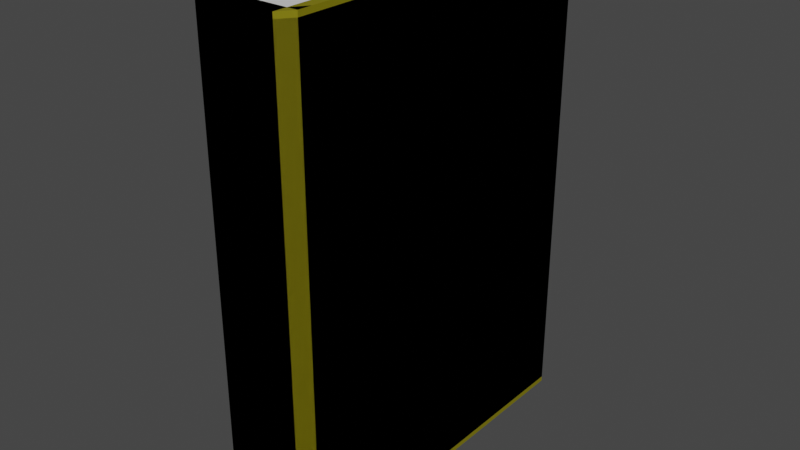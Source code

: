 # Source: yellow_book.blend  (saved by Blender 3.5.10; exported with 4.5.12 LTS)
import bpy
from mathutils import Matrix  # noqa: F401  (used for matrix-valued properties, if any)

bpy.ops.wm.read_factory_settings(use_empty=True)
scene = bpy.context.scene
scene.name = 'Scene'

# ---- collections
col_collection = bpy.data.collections.new('Collection'); scene.collection.children.link(col_collection)

# ---- materials (node trees are filled in below, after node groups)
mat_material_001 = bpy.data.materials.new('Material.001')
mat_material_001.use_transparent_shadow = False
mat_material_002 = bpy.data.materials.new('Material.002')
mat_material_002.use_transparent_shadow = False

# ---- material node trees
mat_material_001.use_nodes = True; mat_material_001.node_tree.nodes.clear()
_N = mat_material_001.node_tree.nodes; _L = mat_material_001.node_tree.links
n0 = _N.new('ShaderNodeBsdfPrincipled'); n0.name = 'Principled BSDF'; n0.location = (10, 300)
n0.distribution = 'GGX'
n0.subsurface_method = 'RANDOM_WALK_SKIN'
n0.inputs[0].default_value = (0.2266, 0.1989, 0.0, 1.0)
n0.inputs[3].default_value = 1.45
n0.inputs[27].default_value = (0.0, 0.0, 0.0, 1.0)
n0.inputs[28].default_value = 1.0
n1 = _N.new('ShaderNodeOutputMaterial'); n1.name = 'Material Output'; n1.location = (300, 300)
_L.new(n0.outputs[0], n1.inputs[0])
n1.is_active_output = True
mat_material_002.use_nodes = True; mat_material_002.node_tree.nodes.clear()
_N = mat_material_002.node_tree.nodes; _L = mat_material_002.node_tree.links
n0 = _N.new('ShaderNodeBsdfPrincipled'); n0.name = 'Principled BSDF'; n0.location = (10, 300)
n0.distribution = 'GGX'
n0.subsurface_method = 'RANDOM_WALK_SKIN'
n0.inputs[3].default_value = 1.45
n0.inputs[27].default_value = (0.0, 0.0, 0.0, 1.0)
n0.inputs[28].default_value = 1.0
n1 = _N.new('ShaderNodeOutputMaterial'); n1.name = 'Material Output'; n1.location = (300, 300)
_L.new(n0.outputs[0], n1.inputs[0])
n1.is_active_output = True

# ---- world
world_world = bpy.data.worlds.new('World'); scene.world = world_world
world_world.use_nodes = True; world_world.node_tree.nodes.clear()
_N = world_world.node_tree.nodes; _L = world_world.node_tree.links
n0 = _N.new('ShaderNodeOutputWorld'); n0.name = 'World Output'; n0.location = (300, 300)
n1 = _N.new('ShaderNodeBackground'); n1.name = 'Background'; n1.location = (10, 300)
n1.inputs[0].default_value = (0.05088, 0.05088, 0.05088, 1.0)
_L.new(n1.outputs[0], n0.inputs[0])
n0.is_active_output = True
world_world.color = (0.05088, 0.05088, 0.05088)
world_world.use_sun_shadow = False
world_world.sun_shadow_jitter_overblur = 0.0

# ---- meshes
me_cube_001 = bpy.data.meshes.new('Cube.001')
me_cube_001.from_pydata([(-1.0, -1.0, -1.0), (-1.0, -1.0, 1.0), (-1.0, 1.0, -1.0), (-1.0, 1.0, 1.0), (1.0, -1.0, -1.0), (1.0, -1.0, 1.0), (1.0, 1.0, -1.0), (1.0, 1.0, 1.0), (-1.0, -1.08, -1.0), (-1.0, -1.08, 1.0), (1.0, -1.08, 1.0), (1.0, -1.08, -1.0), (-1.258, 1.0, -1.0), (-1.258, -1.0, -1.0), (-1.258, -1.0, 1.0), (-1.258, 1.0, 1.0), (-1.0, -1.0, -1.0), (-1.0, -1.0, 1.0), (-1.0, -1.0, 1.0), (-1.0, -1.08, -1.0), (-1.0, -1.08, 1.0), (-1.255, -0.9193, 1.0), (-1.255, -0.9996, -1.0), (-1.255, -0.9996, 1.0), (-1.0, -1.0, 1.022), (-1.0, 1.0, 1.022), (1.0, -1.0, 1.022), (1.0, -1.08, 1.022), (-1.0, -1.08, 1.022), (-1.258, -1.0, 1.022), (-1.258, 1.0, 1.022), (-1.0, -1.0, 1.022), (-1.0, -1.08, 1.022), (-1.255, -0.9193, 1.022), (-1.255, -0.9996, 1.022), (-1.0, 1.037, 1.0), (-1.0, 1.037, -1.0), (-1.258, 1.037, 1.0), (-1.258, 1.037, -1.0), (-1.0, 1.037, 1.022), (-1.258, 1.037, 1.022), (1.0, -1.0, -1.0), (1.0, -1.0, 1.0), (1.0, 1.0, -1.0), (1.0, 1.0, 1.0), (-1.0, -1.0, -1.0), (-1.0, -1.0, 1.0), (-1.0, 1.0, -1.0), (-1.0, 1.0, 1.0), (1.0, -1.08, -1.0), (1.0, -1.08, 1.0), (-1.0, -1.08, 1.0), (-1.0, -1.08, -1.0), (1.258, 1.0, -1.0), (1.258, -1.0, -1.0), (1.258, -1.0, 1.0), (1.258, 1.0, 1.0), (1.0, -1.0, -1.0), (1.0, -1.0, 1.0), (1.0, -1.0, 1.0), (1.0, -1.08, -1.0), (1.0, -1.08, 1.0), (1.255, -0.9193, 1.0), (1.255, -0.9996, -1.0), (1.255, -0.9996, 1.0), (1.0, -1.0, 1.022), (1.0, 1.0, 1.022), (-1.0, -1.0, 1.022), (-1.0, -1.08, 1.022), (1.0, -1.08, 1.022), (1.258, -1.0, 1.022), (1.258, 1.0, 1.022), (1.0, -1.0, 1.022), (1.0, -1.08, 1.022), (1.255, -0.9193, 1.022), (1.255, -0.9996, 1.022), (1.0, 1.037, 1.0), (1.0, 1.037, -1.0), (1.258, 1.037, 1.0), (1.258, 1.037, -1.0), (1.0, 1.037, 1.022), (1.258, 1.037, 1.022), (-1.0, -1.0, 1.0), (-1.0, -1.0, -1.0), (1.0, -1.0, 1.0), (1.0, -1.0, -1.0), (-1.0, -1.08, 1.0), (-1.0, -1.08, -1.0), (1.0, -1.08, -1.0), (1.0, -1.08, 1.0), (-1.258, 1.0, 1.0), (-1.258, -1.0, 1.0), (-1.258, -1.0, -1.0), (-1.258, 1.0, -1.0), (-1.0, -1.0, 1.0), (-1.0, -1.0, -1.0), (-1.0, -1.0, -1.0), (-1.0, -1.08, 1.0), (-1.0, -1.08, -1.0), (-1.255, -0.9193, -1.0), (-1.255, -0.9996, 1.0), (-1.255, -0.9996, -1.0), (-1.0, -1.0, -1.022), (-1.0, 1.0, -1.022), (1.0, -1.0, -1.022), (1.0, -1.08, -1.022), (-1.0, -1.08, -1.022), (-1.258, -1.0, -1.022), (-1.258, 1.0, -1.022), (-1.0, -1.0, -1.022), (-1.0, -1.08, -1.022), (-1.255, -0.9193, -1.022), (-1.255, -0.9996, -1.022), (-1.0, 1.037, -1.0), (-1.0, 1.037, 1.0), (-1.258, 1.037, -1.0), (-1.258, 1.037, 1.0), (-1.0, 1.037, -1.022), (-1.258, 1.037, -1.022), (1.0, -1.0, 1.0), (1.0, -1.0, -1.0), (1.0, 1.0, 1.0), (1.0, 1.0, -1.0), (-1.0, -1.0, 1.0), (-1.0, -1.0, -1.0), (-1.0, 1.0, 1.0), (-1.0, 1.0, -1.0), (1.0, -1.08, 1.0), (1.0, -1.08, -1.0), (-1.0, -1.08, -1.0), (-1.0, -1.08, 1.0), (1.258, 1.0, 1.0), (1.258, -1.0, 1.0), (1.258, -1.0, -1.0), (1.258, 1.0, -1.0), (1.0, -1.0, 1.0), (1.0, -1.0, -1.0), (1.0, -1.0, -1.0), (1.0, -1.08, 1.0), (1.0, -1.08, -1.0), (1.255, -0.9193, -1.0), (1.255, -0.9996, 1.0), (1.255, -0.9996, -1.0), (1.0, -1.0, -1.022), (1.0, 1.0, -1.022), (-1.0, -1.0, -1.022), (-1.0, -1.08, -1.022), (1.0, -1.08, -1.022), (1.258, -1.0, -1.022), (1.258, 1.0, -1.022), (1.0, -1.0, -1.022), (1.0, -1.08, -1.022), (1.255, -0.9193, -1.022), (1.255, -0.9996, -1.022), (1.0, 1.037, -1.0), (1.0, 1.037, 1.0), (1.258, 1.037, -1.0), (1.258, 1.037, 1.0), (1.0, 1.037, -1.022), (1.258, 1.037, -1.022)], [], [(10, 5, 26, 27), (6, 7, 5, 4), (23, 21, 33, 34), (11, 10, 9, 8), (4, 5, 10, 11), (1, 0, 8, 9), (0, 4, 11, 8), (13, 14, 15, 12), (2, 0, 13, 12), (2, 12, 38, 36), (0, 1, 14, 13), (1, 0, 16, 17), (1, 9, 20, 18), (9, 8, 19, 20), (1, 9, 28, 24), (20, 19, 22, 23), (24, 25, 30, 29), (26, 24, 28, 27), (31, 32, 34, 33), (25, 3, 35, 39), (21, 18, 31, 33), (5, 1, 24, 26), (14, 1, 24, 29), (9, 10, 27, 28), (18, 20, 32, 31), (20, 23, 34, 32), (15, 14, 29, 30), (1, 3, 25, 24), (35, 36, 38, 37), (35, 37, 40, 39), (3, 2, 36, 35), (30, 25, 39, 40), (12, 15, 37, 38), (15, 30, 40, 37), (51, 68, 67, 46), (47, 45, 46, 48), (64, 75, 74, 62), (52, 49, 50, 51), (45, 52, 51, 46), (42, 50, 49, 41), (41, 49, 52, 45), (54, 53, 56, 55), (43, 53, 54, 41), (43, 77, 79, 53), (41, 54, 55, 42), (42, 58, 57, 41), (42, 59, 61, 50), (50, 61, 60, 49), (42, 65, 69, 50), (61, 64, 63, 60), (65, 70, 71, 66), (67, 68, 69, 65), (72, 74, 75, 73), (66, 80, 76, 44), (62, 74, 72, 59), (46, 67, 65, 42), (55, 70, 65, 42), (50, 69, 68, 51), (59, 72, 73, 61), (61, 73, 75, 64), (56, 71, 70, 55), (42, 65, 66, 44), (76, 78, 79, 77), (76, 80, 81, 78), (44, 76, 77, 43), (71, 81, 80, 66), (53, 79, 78, 56), (56, 78, 81, 71), (88, 105, 104, 85), (101, 112, 111, 99), (89, 86, 87, 88), (84, 89, 88, 85), (83, 87, 86, 82), (82, 86, 89, 84), (91, 90, 93, 92), (82, 91, 92, 83), (83, 95, 94, 82), (83, 96, 98, 87), (87, 98, 97, 86), (83, 102, 106, 87), (98, 101, 100, 97), (102, 107, 108, 103), (104, 105, 106, 102), (109, 111, 112, 110), (99, 111, 109, 96), (85, 104, 102, 83), (92, 107, 102, 83), (87, 106, 105, 88), (96, 109, 110, 98), (98, 110, 112, 101), (93, 108, 107, 92), (113, 115, 116, 114), (113, 117, 118, 115), (108, 118, 117, 103), (90, 116, 115, 93), (93, 115, 118, 108), (129, 124, 145, 146), (121, 122, 126, 125), (125, 126, 124, 123), (142, 140, 152, 153), (121, 125, 123, 119), (126, 122, 120, 124), (130, 129, 128, 127), (123, 124, 129, 130), (120, 119, 127, 128), (119, 123, 130, 127), (132, 133, 134, 131), (121, 119, 132, 131), (121, 131, 157, 155), (119, 120, 133, 132), (120, 119, 135, 136), (120, 128, 139, 137), (128, 127, 138, 139), (120, 128, 147, 143), (139, 138, 141, 142), (143, 144, 149, 148), (145, 143, 147, 146), (150, 151, 153, 152), (144, 122, 154, 158), (140, 137, 150, 152), (124, 120, 143, 145), (133, 120, 143, 148), (128, 129, 146, 147), (137, 139, 151, 150), (139, 142, 153, 151), (134, 133, 148, 149), (120, 122, 144, 143), (154, 155, 157, 156), (154, 156, 159, 158), (122, 121, 155, 154), (149, 144, 158, 159), (131, 134, 156, 157), (134, 149, 159, 156)])
me_cube_001.polygons.foreach_set('material_index', [0, 0, 0, 0, 0, 0, 0, 0, 0, 0, 0, 0, 0, 0, 0, 0, 0, 0, 0, 0, 0, 0, 0, 0, 0, 0, 0, 0, 0, 0, 0, 0, 0, 0, 0, 0, 0, 0, 0, 0, 0, 0, 0, 0, 0, 0, 0, 0, 0, 0, 0, 0, 0, 0, 0, 0, 0, 0, 0, 0, 0, 0, 0, 0, 0, 0, 0, 0, 0, 0, 0, 0, 0, 0, 0, 0, 0, 0, 0, 0, 0, 0, 0, 0, 0, 0, 0, 0, 0, 0, 0, 0, 0, 0, 0, 0, 0, 1, 0, 0, 1, 1, 0, 0, 0, 0, 0, 0, 0, 0, 0, 0, 0, 0, 0, 0, 0, 0, 0, 0, 0, 0, 0, 0, 0, 0, 0, 0, 0, 0, 0, 0, 0])
_uv = me_cube_001.uv_layers.new(name='UVMap')
_uv.uv.foreach_set('vector', [0.625, 0.75, 0.625, 0.75, 0.625, 0.75, 0.625, 0.75, 0.375, 0.5, 0.625, 0.5, 0.625, 0.75, 0.375, 0.75, 0.0, 0.0, 0.0, 0.0, 0.0, 0.0, 0.0, 0.0, 0.375, 0.75, 0.625, 0.75, 0.625, 1.0, 0.375, 1.0, 0.375, 0.75, 0.625, 0.75, 0.625, 0.75, 0.375, 0.75, 0.625, 0.0, 0.375, 0.0, 0.375, 0.0, 0.625, 0.0, 0.125, 0.75, 0.375, 0.75, 0.375, 0.75, 0.125, 0.75, 0.375, 0.0, 0.625, 0.0, 0.625, 0.25, 0.375, 0.25, 0.125, 0.5, 0.125, 0.75, 0.125, 0.75, 0.125, 0.5, 0.125, 0.5, 0.125, 0.5, 0.125, 0.5, 0.125, 0.5, 0.375, 0.0, 0.625, 0.0, 0.625, 0.0, 0.375, 0.0, 0.625, 0.0, 0.375, 0.0, 0.375, 0.0, 0.625, 0.0, 0.875, 0.75, 0.875, 0.75, 0.875, 0.75, 0.875, 0.75, 0.625, 1.0, 0.375, 1.0, 0.375, 1.0, 0.625, 1.0, 0.625, 0.0, 0.625, 0.0, 0.625, 0.0, 0.625, 0.0, 0.625, 1.0, 0.375, 1.0, 0.375, 1.0, 0.625, 1.0, 0.875, 0.75, 0.875, 0.5, 0.875, 0.5, 0.875, 0.75, 0.625, 0.75, 0.875, 0.75, 0.875, 0.75, 0.625, 0.75, 0.875, 0.75, 0.875, 0.75, 0.875, 0.75, 0.875, 0.75, 0.875, 0.5, 0.875, 0.5, 0.875, 0.5, 0.875, 0.5, 0.0, 0.0, 0.0, 0.0, 0.0, 0.0, 0.0, 0.0, 0.625, 0.75, 0.875, 0.75, 0.875, 0.75, 0.625, 0.75, 0.625, 0.0, 0.625, 0.0, 0.625, 0.0, 0.625, 0.0, 0.625, 1.0, 0.625, 0.75, 0.625, 0.75, 0.625, 1.0, 0.875, 0.75, 0.875, 0.75, 0.875, 0.75, 0.875, 0.75, 0.625, 1.0, 0.625, 1.0, 0.625, 1.0, 0.625, 1.0, 0.625, 0.25, 0.625, 0.0, 0.625, 0.0, 0.625, 0.25, 0.875, 0.75, 0.875, 0.5, 0.875, 0.5, 0.875, 0.75, 0.625, 0.25, 0.375, 0.25, 0.375, 0.25, 0.625, 0.25, 0.625, 0.25, 0.625, 0.25, 0.625, 0.25, 0.625, 0.25, 0.625, 0.25, 0.375, 0.25, 0.375, 0.25, 0.625, 0.25, 0.875, 0.5, 0.875, 0.5, 0.875, 0.5, 0.875, 0.5, 0.375, 0.25, 0.625, 0.25, 0.625, 0.25, 0.375, 0.25, 0.625, 0.25, 0.625, 0.25, 0.625, 0.25, 0.625, 0.25, 0.625, 0.75, 0.625, 0.75, 0.625, 0.75, 0.625, 0.75, 0.375, 0.5, 0.375, 0.75, 0.625, 0.75, 0.625, 0.5, 0.0, 0.0, 0.0, 0.0, 0.0, 0.0, 0.0, 0.0, 0.375, 0.75, 0.375, 1.0, 0.625, 1.0, 0.625, 0.75, 0.375, 0.75, 0.375, 0.75, 0.625, 0.75, 0.625, 0.75, 0.625, 0.0, 0.625, 0.0, 0.375, 0.0, 0.375, 0.0, 0.125, 0.75, 0.125, 0.75, 0.375, 0.75, 0.375, 0.75, 0.375, 0.0, 0.375, 0.25, 0.625, 0.25, 0.625, 0.0, 0.125, 0.5, 0.125, 0.5, 0.125, 0.75, 0.125, 0.75, 0.125, 0.5, 0.125, 0.5, 0.125, 0.5, 0.125, 0.5, 0.375, 0.0, 0.375, 0.0, 0.625, 0.0, 0.625, 0.0, 0.625, 0.0, 0.625, 0.0, 0.375, 0.0, 0.375, 0.0, 0.875, 0.75, 0.875, 0.75, 0.875, 0.75, 0.875, 0.75, 0.625, 1.0, 0.625, 1.0, 0.375, 1.0, 0.375, 1.0, 0.625, 0.0, 0.625, 0.0, 0.625, 0.0, 0.625, 0.0, 0.625, 1.0, 0.625, 1.0, 0.375, 1.0, 0.375, 1.0, 0.875, 0.75, 0.875, 0.75, 0.875, 0.5, 0.875, 0.5, 0.625, 0.75, 0.625, 0.75, 0.875, 0.75, 0.875, 0.75, 0.875, 0.75, 0.875, 0.75, 0.875, 0.75, 0.875, 0.75, 0.875, 0.5, 0.875, 0.5, 0.875, 0.5, 0.875, 0.5, 0.0, 0.0, 0.0, 0.0, 0.0, 0.0, 0.0, 0.0, 0.625, 0.75, 0.625, 0.75, 0.875, 0.75, 0.875, 0.75, 0.625, 0.0, 0.625, 0.0, 0.625, 0.0, 0.625, 0.0, 0.625, 1.0, 0.625, 1.0, 0.625, 0.75, 0.625, 0.75, 0.875, 0.75, 0.875, 0.75, 0.875, 0.75, 0.875, 0.75, 0.625, 1.0, 0.625, 1.0, 0.625, 1.0, 0.625, 1.0, 0.625, 0.25, 0.625, 0.25, 0.625, 0.0, 0.625, 0.0, 0.875, 0.75, 0.875, 0.75, 0.875, 0.5, 0.875, 0.5, 0.625, 0.25, 0.625, 0.25, 0.375, 0.25, 0.375, 0.25, 0.625, 0.25, 0.625, 0.25, 0.625, 0.25, 0.625, 0.25, 0.625, 0.25, 0.625, 0.25, 0.375, 0.25, 0.375, 0.25, 0.875, 0.5, 0.875, 0.5, 0.875, 0.5, 0.875, 0.5, 0.375, 0.25, 0.375, 0.25, 0.625, 0.25, 0.625, 0.25, 0.625, 0.25, 0.625, 0.25, 0.625, 0.25, 0.625, 0.25, 0.625, 0.75, 0.625, 0.75, 0.625, 0.75, 0.625, 0.75, 0.0, 0.0, 0.0, 0.0, 0.0, 0.0, 0.0, 0.0, 0.375, 0.75, 0.375, 1.0, 0.625, 1.0, 0.625, 0.75, 0.375, 0.75, 0.375, 0.75, 0.625, 0.75, 0.625, 0.75, 0.625, 0.0, 0.625, 0.0, 0.375, 0.0, 0.375, 0.0, 0.125, 0.75, 0.125, 0.75, 0.375, 0.75, 0.375, 0.75, 0.375, 0.0, 0.375, 0.25, 0.625, 0.25, 0.625, 0.0, 0.375, 0.0, 0.375, 0.0, 0.625, 0.0, 0.625, 0.0, 0.625, 0.0, 0.625, 0.0, 0.375, 0.0, 0.375, 0.0, 0.875, 0.75, 0.875, 0.75, 0.875, 0.75, 0.875, 0.75, 0.625, 1.0, 0.625, 1.0, 0.375, 1.0, 0.375, 1.0, 0.625, 0.0, 0.625, 0.0, 0.625, 0.0, 0.625, 0.0, 0.625, 1.0, 0.625, 1.0, 0.375, 1.0, 0.375, 1.0, 0.875, 0.75, 0.875, 0.75, 0.875, 0.5, 0.875, 0.5, 0.625, 0.75, 0.625, 0.75, 0.875, 0.75, 0.875, 0.75, 0.875, 0.75, 0.875, 0.75, 0.875, 0.75, 0.875, 0.75, 0.0, 0.0, 0.0, 0.0, 0.0, 0.0, 0.0, 0.0, 0.625, 0.75, 0.625, 0.75, 0.875, 0.75, 0.875, 0.75, 0.625, 0.0, 0.625, 0.0, 0.625, 0.0, 0.625, 0.0, 0.625, 1.0, 0.625, 1.0, 0.625, 0.75, 0.625, 0.75, 0.875, 0.75, 0.875, 0.75, 0.875, 0.75, 0.875, 0.75, 0.625, 1.0, 0.625, 1.0, 0.625, 1.0, 0.625, 1.0, 0.625, 0.25, 0.625, 0.25, 0.625, 0.0, 0.625, 0.0, 0.625, 0.25, 0.625, 0.25, 0.375, 0.25, 0.375, 0.25, 0.625, 0.25, 0.625, 0.25, 0.625, 0.25, 0.625, 0.25, 0.875, 0.5, 0.875, 0.5, 0.875, 0.5, 0.875, 0.5, 0.375, 0.25, 0.375, 0.25, 0.625, 0.25, 0.625, 0.25, 0.625, 0.25, 0.625, 0.25, 0.625, 0.25, 0.625, 0.25, 0.625, 0.75, 0.625, 0.75, 0.625, 0.75, 0.625, 0.75, 0.375, 0.25, 0.625, 0.25, 0.625, 0.5, 0.375, 0.5, 0.375, 0.5, 0.625, 0.5, 0.625, 0.75, 0.375, 0.75, 0.0, 0.0, 0.0, 0.0, 0.0, 0.0, 0.0, 0.0, 0.125, 0.5, 0.375, 0.5, 0.375, 0.75, 0.125, 0.75, 0.625, 0.5, 0.875, 0.5, 0.875, 0.75, 0.625, 0.75, 0.375, 0.75, 0.625, 0.75, 0.625, 1.0, 0.375, 1.0, 0.375, 0.75, 0.625, 0.75, 0.625, 0.75, 0.375, 0.75, 0.625, 0.0, 0.375, 0.0, 0.375, 0.0, 0.625, 0.0, 0.125, 0.75, 0.375, 0.75, 0.375, 0.75, 0.125, 0.75, 0.375, 0.0, 0.625, 0.0, 0.625, 0.25, 0.375, 0.25, 0.125, 0.5, 0.125, 0.75, 0.125, 0.75, 0.125, 0.5, 0.125, 0.5, 0.125, 0.5, 0.125, 0.5, 0.125, 0.5, 0.375, 0.0, 0.625, 0.0, 0.625, 0.0, 0.375, 0.0, 0.625, 0.0, 0.375, 0.0, 0.375, 0.0, 0.625, 0.0, 0.875, 0.75, 0.875, 0.75, 0.875, 0.75, 0.875, 0.75, 0.625, 1.0, 0.375, 1.0, 0.375, 1.0, 0.625, 1.0, 0.625, 0.0, 0.625, 0.0, 0.625, 0.0, 0.625, 0.0, 0.625, 1.0, 0.375, 1.0, 0.375, 1.0, 0.625, 1.0, 0.875, 0.75, 0.875, 0.5, 0.875, 0.5, 0.875, 0.75, 0.625, 0.75, 0.875, 0.75, 0.875, 0.75, 0.625, 0.75, 0.875, 0.75, 0.875, 0.75, 0.875, 0.75, 0.875, 0.75, 0.875, 0.5, 0.875, 0.5, 0.875, 0.5, 0.875, 0.5, 0.0, 0.0, 0.0, 0.0, 0.0, 0.0, 0.0, 0.0, 0.625, 0.75, 0.875, 0.75, 0.875, 0.75, 0.625, 0.75, 0.625, 0.0, 0.625, 0.0, 0.625, 0.0, 0.625, 0.0, 0.625, 1.0, 0.625, 0.75, 0.625, 0.75, 0.625, 1.0, 0.875, 0.75, 0.875, 0.75, 0.875, 0.75, 0.875, 0.75, 0.625, 1.0, 0.625, 1.0, 0.625, 1.0, 0.625, 1.0, 0.625, 0.25, 0.625, 0.0, 0.625, 0.0, 0.625, 0.25, 0.875, 0.75, 0.875, 0.5, 0.875, 0.5, 0.875, 0.75, 0.625, 0.25, 0.375, 0.25, 0.375, 0.25, 0.625, 0.25, 0.625, 0.25, 0.625, 0.25, 0.625, 0.25, 0.625, 0.25, 0.625, 0.25, 0.375, 0.25, 0.375, 0.25, 0.625, 0.25, 0.875, 0.5, 0.875, 0.5, 0.875, 0.5, 0.875, 0.5, 0.375, 0.25, 0.625, 0.25, 0.625, 0.25, 0.375, 0.25, 0.625, 0.25, 0.625, 0.25, 0.625, 0.25, 0.625, 0.25])
me_cube_001.materials.append(mat_material_001)
me_cube_001.materials.append(mat_material_002)
me_cube_001.update()

# ---- objects
ob_cube = bpy.data.objects.new('Cube', me_cube_001)

# ---- transforms, parenting, visibility, modifiers, constraints
ob_cube.location = (0.0, 0.0, 0.0)
ob_cube.scale = (0.1651, 0.7138, 1.0)

# ---- collection membership
col_collection.objects.link(ob_cube)

# ---- scene / render settings (as saved in the file)
scene.frame_start = 1; scene.frame_end = 250; scene.frame_set(1)
scene.render.engine = 'BLENDER_EEVEE_NEXT'
scene.cycles.sampling_pattern = 'TABULATED_SOBOL'
scene.view_settings.view_transform = 'Filmic'
bpy.context.view_layer.update()

# ---- added for rendering (the .blend has no active camera and no usable light): camera, sun
cam_auto = bpy.data.cameras.new('AutoCamera')
cam_auto.lens = 50.0
cam_auto.sensor_width = 36.0
cam_auto.clip_end = 1000.0
ob_auto_camera = bpy.data.objects.new('AutoCamera', cam_auto)
scene.collection.objects.link(ob_auto_camera)
ob_auto_camera.location = (2.38349, -2.87547, 1.90679)
ob_auto_camera.rotation_euler = (1.09748, -7.21219e-08, 0.694738)
scene.camera = ob_auto_camera
light_auto_sun = bpy.data.lights.new('AutoSun', 'SUN')
light_auto_sun.energy = 3.0
light_auto_sun.angle = 0.0523599
ob_auto_sun = bpy.data.objects.new('AutoSun', light_auto_sun)
scene.collection.objects.link(ob_auto_sun)
ob_auto_sun.rotation_euler = (0.872665, 0.174533, 0.523599)
bpy.context.view_layer.update()
